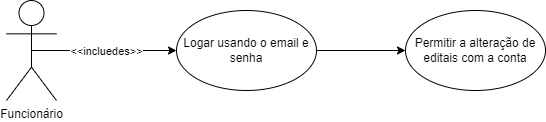

The diagram above was exported from draw.io. Its source (the exported page's mxGraphModel, read from the mxfile embedded in the PNG):
<mxGraphModel dx="1387" dy="796" grid="0" gridSize="10" guides="1" tooltips="1" connect="1" arrows="1" fold="1" page="0" pageScale="1" pageWidth="1000" pageHeight="500" background="#FFFFFF" math="0" shadow="0">
  <root>
    <mxCell id="0" />
    <mxCell id="1" parent="0" />
    <mxCell id="m0ff6wI1HPgeCOMVKbkD-1" style="edgeStyle=orthogonalEdgeStyle;rounded=0;orthogonalLoop=1;jettySize=auto;html=1;exitX=0.5;exitY=0.5;exitDx=0;exitDy=0;exitPerimeter=0;entryX=0;entryY=0.5;entryDx=0;entryDy=0;" edge="1" parent="1" source="m0ff6wI1HPgeCOMVKbkD-2" target="m0ff6wI1HPgeCOMVKbkD-4">
      <mxGeometry relative="1" as="geometry" />
    </mxCell>
    <mxCell id="m0ff6wI1HPgeCOMVKbkD-2" value="Funcionário" style="shape=umlActor;verticalLabelPosition=bottom;verticalAlign=top;html=1;outlineConnect=0;" vertex="1" parent="1">
      <mxGeometry x="220" y="140" width="50" height="100" as="geometry" />
    </mxCell>
    <mxCell id="m0ff6wI1HPgeCOMVKbkD-3" style="edgeStyle=none;rounded=0;orthogonalLoop=1;jettySize=auto;html=1;exitX=1;exitY=0.5;exitDx=0;exitDy=0;" edge="1" parent="1" source="m0ff6wI1HPgeCOMVKbkD-4" target="m0ff6wI1HPgeCOMVKbkD-6">
      <mxGeometry relative="1" as="geometry" />
    </mxCell>
    <mxCell id="m0ff6wI1HPgeCOMVKbkD-4" value="Logar usando o email e senha" style="ellipse;whiteSpace=wrap;html=1;" vertex="1" parent="1">
      <mxGeometry x="390" y="150" width="140" height="80" as="geometry" />
    </mxCell>
    <mxCell id="m0ff6wI1HPgeCOMVKbkD-5" value="&amp;lt;&amp;lt;incluedes&amp;gt;&amp;gt;" style="edgeLabel;html=1;align=center;verticalAlign=middle;resizable=0;points=[];" vertex="1" connectable="0" parent="1">
      <mxGeometry x="319.99601438368336" y="190.0008256232923" as="geometry" />
    </mxCell>
    <mxCell id="m0ff6wI1HPgeCOMVKbkD-6" value="Permitir a alteração de editais com a conta" style="ellipse;whiteSpace=wrap;html=1;" vertex="1" parent="1">
      <mxGeometry x="619" y="150" width="140" height="80" as="geometry" />
    </mxCell>
  </root>
</mxGraphModel>